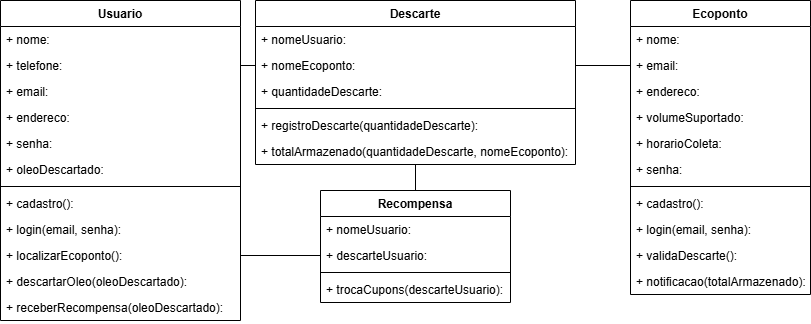

The diagram above was exported from draw.io. Its source (the exported page's mxGraphModel, read from the mxfile embedded in the PNG):
<mxGraphModel dx="1366" dy="743" grid="1" gridSize="10" guides="1" tooltips="1" connect="1" arrows="1" fold="1" page="1" pageScale="1" pageWidth="827" pageHeight="1169" math="0" shadow="0">
  <root>
    <mxCell id="0" />
    <mxCell id="1" parent="0" />
    <mxCell id="-gsORwzBL5PNWfeW0T6I-1" value="Usuario" style="swimlane;fontStyle=1;align=center;verticalAlign=top;childLayout=stackLayout;horizontal=1;startSize=26;horizontalStack=0;resizeParent=1;resizeParentMax=0;resizeLast=0;collapsible=1;marginBottom=0;whiteSpace=wrap;html=1;" parent="1" vertex="1">
      <mxGeometry x="10" y="10" width="240" height="320" as="geometry" />
    </mxCell>
    <mxCell id="-gsORwzBL5PNWfeW0T6I-2" value="+ nome:&amp;nbsp;&lt;div&gt;&lt;br&gt;&lt;/div&gt;" style="text;strokeColor=none;fillColor=none;align=left;verticalAlign=top;spacingLeft=4;spacingRight=4;overflow=hidden;rotatable=0;points=[[0,0.5],[1,0.5]];portConstraint=eastwest;whiteSpace=wrap;html=1;" parent="-gsORwzBL5PNWfeW0T6I-1" vertex="1">
      <mxGeometry y="26" width="240" height="26" as="geometry" />
    </mxCell>
    <mxCell id="-gsORwzBL5PNWfeW0T6I-6" value="+ telefone:&amp;nbsp;" style="text;strokeColor=none;fillColor=none;align=left;verticalAlign=top;spacingLeft=4;spacingRight=4;overflow=hidden;rotatable=0;points=[[0,0.5],[1,0.5]];portConstraint=eastwest;whiteSpace=wrap;html=1;" parent="-gsORwzBL5PNWfeW0T6I-1" vertex="1">
      <mxGeometry y="52" width="240" height="26" as="geometry" />
    </mxCell>
    <mxCell id="-gsORwzBL5PNWfeW0T6I-7" value="+ email:&amp;nbsp;" style="text;strokeColor=none;fillColor=none;align=left;verticalAlign=top;spacingLeft=4;spacingRight=4;overflow=hidden;rotatable=0;points=[[0,0.5],[1,0.5]];portConstraint=eastwest;whiteSpace=wrap;html=1;" parent="-gsORwzBL5PNWfeW0T6I-1" vertex="1">
      <mxGeometry y="78" width="240" height="26" as="geometry" />
    </mxCell>
    <mxCell id="-gsORwzBL5PNWfeW0T6I-5" value="+ endereco:&amp;nbsp;" style="text;strokeColor=none;fillColor=none;align=left;verticalAlign=top;spacingLeft=4;spacingRight=4;overflow=hidden;rotatable=0;points=[[0,0.5],[1,0.5]];portConstraint=eastwest;whiteSpace=wrap;html=1;" parent="-gsORwzBL5PNWfeW0T6I-1" vertex="1">
      <mxGeometry y="104" width="240" height="26" as="geometry" />
    </mxCell>
    <mxCell id="-gsORwzBL5PNWfeW0T6I-8" value="+ senha:&amp;nbsp;" style="text;strokeColor=none;fillColor=none;align=left;verticalAlign=top;spacingLeft=4;spacingRight=4;overflow=hidden;rotatable=0;points=[[0,0.5],[1,0.5]];portConstraint=eastwest;whiteSpace=wrap;html=1;" parent="-gsORwzBL5PNWfeW0T6I-1" vertex="1">
      <mxGeometry y="130" width="240" height="26" as="geometry" />
    </mxCell>
    <mxCell id="vlDvjoAh-l1hum9kS2wq-1" value="+ oleoDescartado:&amp;nbsp;" style="text;strokeColor=none;fillColor=none;align=left;verticalAlign=top;spacingLeft=4;spacingRight=4;overflow=hidden;rotatable=0;points=[[0,0.5],[1,0.5]];portConstraint=eastwest;whiteSpace=wrap;html=1;" vertex="1" parent="-gsORwzBL5PNWfeW0T6I-1">
      <mxGeometry y="156" width="240" height="26" as="geometry" />
    </mxCell>
    <mxCell id="-gsORwzBL5PNWfeW0T6I-3" value="" style="line;strokeWidth=1;fillColor=none;align=left;verticalAlign=middle;spacingTop=-1;spacingLeft=3;spacingRight=3;rotatable=0;labelPosition=right;points=[];portConstraint=eastwest;strokeColor=inherit;" parent="-gsORwzBL5PNWfeW0T6I-1" vertex="1">
      <mxGeometry y="182" width="240" height="8" as="geometry" />
    </mxCell>
    <mxCell id="vlDvjoAh-l1hum9kS2wq-6" value="+ cadastro():&amp;nbsp;" style="text;strokeColor=none;fillColor=none;align=left;verticalAlign=top;spacingLeft=4;spacingRight=4;overflow=hidden;rotatable=0;points=[[0,0.5],[1,0.5]];portConstraint=eastwest;whiteSpace=wrap;html=1;" vertex="1" parent="-gsORwzBL5PNWfeW0T6I-1">
      <mxGeometry y="190" width="240" height="26" as="geometry" />
    </mxCell>
    <mxCell id="-gsORwzBL5PNWfeW0T6I-4" value="+ login(email, senha):&amp;nbsp;" style="text;strokeColor=none;fillColor=none;align=left;verticalAlign=top;spacingLeft=4;spacingRight=4;overflow=hidden;rotatable=0;points=[[0,0.5],[1,0.5]];portConstraint=eastwest;whiteSpace=wrap;html=1;" parent="-gsORwzBL5PNWfeW0T6I-1" vertex="1">
      <mxGeometry y="216" width="240" height="26" as="geometry" />
    </mxCell>
    <mxCell id="-gsORwzBL5PNWfeW0T6I-18" value="+ localizarEcoponto():&amp;nbsp;" style="text;strokeColor=none;fillColor=none;align=left;verticalAlign=top;spacingLeft=4;spacingRight=4;overflow=hidden;rotatable=0;points=[[0,0.5],[1,0.5]];portConstraint=eastwest;whiteSpace=wrap;html=1;" parent="-gsORwzBL5PNWfeW0T6I-1" vertex="1">
      <mxGeometry y="242" width="240" height="26" as="geometry" />
    </mxCell>
    <mxCell id="-gsORwzBL5PNWfeW0T6I-20" value="+ descartarOleo(oleoDescartado):&amp;nbsp;" style="text;strokeColor=none;fillColor=none;align=left;verticalAlign=top;spacingLeft=4;spacingRight=4;overflow=hidden;rotatable=0;points=[[0,0.5],[1,0.5]];portConstraint=eastwest;whiteSpace=wrap;html=1;" parent="-gsORwzBL5PNWfeW0T6I-1" vertex="1">
      <mxGeometry y="268" width="240" height="26" as="geometry" />
    </mxCell>
    <mxCell id="vlDvjoAh-l1hum9kS2wq-12" value="+ receberRecompensa(oleoDescartado):&amp;nbsp;" style="text;strokeColor=none;fillColor=none;align=left;verticalAlign=top;spacingLeft=4;spacingRight=4;overflow=hidden;rotatable=0;points=[[0,0.5],[1,0.5]];portConstraint=eastwest;whiteSpace=wrap;html=1;" vertex="1" parent="-gsORwzBL5PNWfeW0T6I-1">
      <mxGeometry y="294" width="240" height="26" as="geometry" />
    </mxCell>
    <mxCell id="-gsORwzBL5PNWfeW0T6I-9" value="Ecoponto" style="swimlane;fontStyle=1;align=center;verticalAlign=top;childLayout=stackLayout;horizontal=1;startSize=26;horizontalStack=0;resizeParent=1;resizeParentMax=0;resizeLast=0;collapsible=1;marginBottom=0;whiteSpace=wrap;html=1;" parent="1" vertex="1">
      <mxGeometry x="640" y="10" width="180" height="294" as="geometry" />
    </mxCell>
    <mxCell id="-gsORwzBL5PNWfeW0T6I-10" value="+ nome:&amp;nbsp;&lt;div&gt;&lt;br&gt;&lt;/div&gt;" style="text;strokeColor=none;fillColor=none;align=left;verticalAlign=top;spacingLeft=4;spacingRight=4;overflow=hidden;rotatable=0;points=[[0,0.5],[1,0.5]];portConstraint=eastwest;whiteSpace=wrap;html=1;" parent="-gsORwzBL5PNWfeW0T6I-9" vertex="1">
      <mxGeometry y="26" width="180" height="26" as="geometry" />
    </mxCell>
    <mxCell id="-gsORwzBL5PNWfeW0T6I-12" value="+ email:&amp;nbsp;" style="text;strokeColor=none;fillColor=none;align=left;verticalAlign=top;spacingLeft=4;spacingRight=4;overflow=hidden;rotatable=0;points=[[0,0.5],[1,0.5]];portConstraint=eastwest;whiteSpace=wrap;html=1;" parent="-gsORwzBL5PNWfeW0T6I-9" vertex="1">
      <mxGeometry y="52" width="180" height="26" as="geometry" />
    </mxCell>
    <mxCell id="-gsORwzBL5PNWfeW0T6I-13" value="+ endereco:&amp;nbsp;" style="text;strokeColor=none;fillColor=none;align=left;verticalAlign=top;spacingLeft=4;spacingRight=4;overflow=hidden;rotatable=0;points=[[0,0.5],[1,0.5]];portConstraint=eastwest;whiteSpace=wrap;html=1;" parent="-gsORwzBL5PNWfeW0T6I-9" vertex="1">
      <mxGeometry y="78" width="180" height="26" as="geometry" />
    </mxCell>
    <mxCell id="-gsORwzBL5PNWfeW0T6I-11" value="+ volumeSuportado:&amp;nbsp;" style="text;strokeColor=none;fillColor=none;align=left;verticalAlign=top;spacingLeft=4;spacingRight=4;overflow=hidden;rotatable=0;points=[[0,0.5],[1,0.5]];portConstraint=eastwest;whiteSpace=wrap;html=1;" parent="-gsORwzBL5PNWfeW0T6I-9" vertex="1">
      <mxGeometry y="104" width="180" height="26" as="geometry" />
    </mxCell>
    <mxCell id="-gsORwzBL5PNWfeW0T6I-17" value="+ horarioColeta:&amp;nbsp;" style="text;strokeColor=none;fillColor=none;align=left;verticalAlign=top;spacingLeft=4;spacingRight=4;overflow=hidden;rotatable=0;points=[[0,0.5],[1,0.5]];portConstraint=eastwest;whiteSpace=wrap;html=1;" parent="-gsORwzBL5PNWfeW0T6I-9" vertex="1">
      <mxGeometry y="130" width="180" height="26" as="geometry" />
    </mxCell>
    <mxCell id="-gsORwzBL5PNWfeW0T6I-14" value="+ senha:&amp;nbsp;" style="text;strokeColor=none;fillColor=none;align=left;verticalAlign=top;spacingLeft=4;spacingRight=4;overflow=hidden;rotatable=0;points=[[0,0.5],[1,0.5]];portConstraint=eastwest;whiteSpace=wrap;html=1;" parent="-gsORwzBL5PNWfeW0T6I-9" vertex="1">
      <mxGeometry y="156" width="180" height="26" as="geometry" />
    </mxCell>
    <mxCell id="-gsORwzBL5PNWfeW0T6I-15" value="" style="line;strokeWidth=1;fillColor=none;align=left;verticalAlign=middle;spacingTop=-1;spacingLeft=3;spacingRight=3;rotatable=0;labelPosition=right;points=[];portConstraint=eastwest;strokeColor=inherit;" parent="-gsORwzBL5PNWfeW0T6I-9" vertex="1">
      <mxGeometry y="182" width="180" height="8" as="geometry" />
    </mxCell>
    <mxCell id="-gsORwzBL5PNWfeW0T6I-21" value="+ cadastro():&amp;nbsp;" style="text;strokeColor=none;fillColor=none;align=left;verticalAlign=top;spacingLeft=4;spacingRight=4;overflow=hidden;rotatable=0;points=[[0,0.5],[1,0.5]];portConstraint=eastwest;whiteSpace=wrap;html=1;" parent="-gsORwzBL5PNWfeW0T6I-9" vertex="1">
      <mxGeometry y="190" width="180" height="26" as="geometry" />
    </mxCell>
    <mxCell id="vlDvjoAh-l1hum9kS2wq-7" value="+ login(email, senha):&amp;nbsp;" style="text;strokeColor=none;fillColor=none;align=left;verticalAlign=top;spacingLeft=4;spacingRight=4;overflow=hidden;rotatable=0;points=[[0,0.5],[1,0.5]];portConstraint=eastwest;whiteSpace=wrap;html=1;" vertex="1" parent="-gsORwzBL5PNWfeW0T6I-9">
      <mxGeometry y="216" width="180" height="26" as="geometry" />
    </mxCell>
    <mxCell id="-gsORwzBL5PNWfeW0T6I-16" value="+ validaDescarte():" style="text;strokeColor=none;fillColor=none;align=left;verticalAlign=top;spacingLeft=4;spacingRight=4;overflow=hidden;rotatable=0;points=[[0,0.5],[1,0.5]];portConstraint=eastwest;whiteSpace=wrap;html=1;" parent="-gsORwzBL5PNWfeW0T6I-9" vertex="1">
      <mxGeometry y="242" width="180" height="26" as="geometry" />
    </mxCell>
    <mxCell id="-gsORwzBL5PNWfeW0T6I-34" value="+ notificacao(totalArmazenado):" style="text;strokeColor=none;fillColor=none;align=left;verticalAlign=top;spacingLeft=4;spacingRight=4;overflow=hidden;rotatable=0;points=[[0,0.5],[1,0.5]];portConstraint=eastwest;whiteSpace=wrap;html=1;" parent="-gsORwzBL5PNWfeW0T6I-9" vertex="1">
      <mxGeometry y="268" width="180" height="26" as="geometry" />
    </mxCell>
    <mxCell id="-gsORwzBL5PNWfeW0T6I-23" value="Recompensa" style="swimlane;fontStyle=1;align=center;verticalAlign=top;childLayout=stackLayout;horizontal=1;startSize=26;horizontalStack=0;resizeParent=1;resizeParentMax=0;resizeLast=0;collapsible=1;marginBottom=0;whiteSpace=wrap;html=1;" parent="1" vertex="1">
      <mxGeometry x="330" y="200" width="190" height="112" as="geometry" />
    </mxCell>
    <mxCell id="-gsORwzBL5PNWfeW0T6I-24" value="+ nomeUsuario:&amp;nbsp;&lt;div&gt;&lt;br&gt;&lt;/div&gt;" style="text;strokeColor=none;fillColor=none;align=left;verticalAlign=top;spacingLeft=4;spacingRight=4;overflow=hidden;rotatable=0;points=[[0,0.5],[1,0.5]];portConstraint=eastwest;whiteSpace=wrap;html=1;" parent="-gsORwzBL5PNWfeW0T6I-23" vertex="1">
      <mxGeometry y="26" width="190" height="26" as="geometry" />
    </mxCell>
    <mxCell id="-gsORwzBL5PNWfeW0T6I-25" value="+ descarteUsuario:&amp;nbsp;" style="text;strokeColor=none;fillColor=none;align=left;verticalAlign=top;spacingLeft=4;spacingRight=4;overflow=hidden;rotatable=0;points=[[0,0.5],[1,0.5]];portConstraint=eastwest;whiteSpace=wrap;html=1;" parent="-gsORwzBL5PNWfeW0T6I-23" vertex="1">
      <mxGeometry y="52" width="190" height="26" as="geometry" />
    </mxCell>
    <mxCell id="-gsORwzBL5PNWfeW0T6I-30" value="" style="line;strokeWidth=1;fillColor=none;align=left;verticalAlign=middle;spacingTop=-1;spacingLeft=3;spacingRight=3;rotatable=0;labelPosition=right;points=[];portConstraint=eastwest;strokeColor=inherit;" parent="-gsORwzBL5PNWfeW0T6I-23" vertex="1">
      <mxGeometry y="78" width="190" height="8" as="geometry" />
    </mxCell>
    <mxCell id="-gsORwzBL5PNWfeW0T6I-31" value="+ trocaCupons(descarteUsuario):" style="text;strokeColor=none;fillColor=none;align=left;verticalAlign=top;spacingLeft=4;spacingRight=4;overflow=hidden;rotatable=0;points=[[0,0.5],[1,0.5]];portConstraint=eastwest;whiteSpace=wrap;html=1;" parent="-gsORwzBL5PNWfeW0T6I-23" vertex="1">
      <mxGeometry y="86" width="190" height="26" as="geometry" />
    </mxCell>
    <mxCell id="-gsORwzBL5PNWfeW0T6I-35" value="Descarte" style="swimlane;fontStyle=1;align=center;verticalAlign=top;childLayout=stackLayout;horizontal=1;startSize=26;horizontalStack=0;resizeParent=1;resizeParentMax=0;resizeLast=0;collapsible=1;marginBottom=0;whiteSpace=wrap;html=1;" parent="1" vertex="1">
      <mxGeometry x="265" y="10" width="320" height="164" as="geometry" />
    </mxCell>
    <mxCell id="-gsORwzBL5PNWfeW0T6I-36" value="+ nomeUsuario:&amp;nbsp;&lt;div&gt;&lt;br&gt;&lt;/div&gt;" style="text;strokeColor=none;fillColor=none;align=left;verticalAlign=top;spacingLeft=4;spacingRight=4;overflow=hidden;rotatable=0;points=[[0,0.5],[1,0.5]];portConstraint=eastwest;whiteSpace=wrap;html=1;" parent="-gsORwzBL5PNWfeW0T6I-35" vertex="1">
      <mxGeometry y="26" width="320" height="26" as="geometry" />
    </mxCell>
    <mxCell id="vlDvjoAh-l1hum9kS2wq-13" value="+ nomeEcoponto:&amp;nbsp;&lt;div&gt;&lt;br&gt;&lt;/div&gt;" style="text;strokeColor=none;fillColor=none;align=left;verticalAlign=top;spacingLeft=4;spacingRight=4;overflow=hidden;rotatable=0;points=[[0,0.5],[1,0.5]];portConstraint=eastwest;whiteSpace=wrap;html=1;" vertex="1" parent="-gsORwzBL5PNWfeW0T6I-35">
      <mxGeometry y="52" width="320" height="26" as="geometry" />
    </mxCell>
    <mxCell id="-gsORwzBL5PNWfeW0T6I-37" value="+ quantidadeDescarte:&amp;nbsp;" style="text;strokeColor=none;fillColor=none;align=left;verticalAlign=top;spacingLeft=4;spacingRight=4;overflow=hidden;rotatable=0;points=[[0,0.5],[1,0.5]];portConstraint=eastwest;whiteSpace=wrap;html=1;" parent="-gsORwzBL5PNWfeW0T6I-35" vertex="1">
      <mxGeometry y="78" width="320" height="26" as="geometry" />
    </mxCell>
    <mxCell id="-gsORwzBL5PNWfeW0T6I-38" value="" style="line;strokeWidth=1;fillColor=none;align=left;verticalAlign=middle;spacingTop=-1;spacingLeft=3;spacingRight=3;rotatable=0;labelPosition=right;points=[];portConstraint=eastwest;strokeColor=inherit;" parent="-gsORwzBL5PNWfeW0T6I-35" vertex="1">
      <mxGeometry y="104" width="320" height="8" as="geometry" />
    </mxCell>
    <mxCell id="-gsORwzBL5PNWfeW0T6I-39" value="+ registroDescarte(quantidadeDescarte):" style="text;strokeColor=none;fillColor=none;align=left;verticalAlign=top;spacingLeft=4;spacingRight=4;overflow=hidden;rotatable=0;points=[[0,0.5],[1,0.5]];portConstraint=eastwest;whiteSpace=wrap;html=1;" parent="-gsORwzBL5PNWfeW0T6I-35" vertex="1">
      <mxGeometry y="112" width="320" height="26" as="geometry" />
    </mxCell>
    <mxCell id="vlDvjoAh-l1hum9kS2wq-8" value="+ totalArmazenado(quantidadeDescarte, nomeEcoponto):" style="text;strokeColor=none;fillColor=none;align=left;verticalAlign=top;spacingLeft=4;spacingRight=4;overflow=hidden;rotatable=0;points=[[0,0.5],[1,0.5]];portConstraint=eastwest;whiteSpace=wrap;html=1;" vertex="1" parent="-gsORwzBL5PNWfeW0T6I-35">
      <mxGeometry y="138" width="320" height="26" as="geometry" />
    </mxCell>
    <mxCell id="vlDvjoAh-l1hum9kS2wq-2" style="edgeStyle=orthogonalEdgeStyle;rounded=0;orthogonalLoop=1;jettySize=auto;html=1;exitX=1;exitY=0.5;exitDx=0;exitDy=0;entryX=0;entryY=0.5;entryDx=0;entryDy=0;endArrow=none;startFill=0;" edge="1" parent="1" source="-gsORwzBL5PNWfeW0T6I-6" target="-gsORwzBL5PNWfeW0T6I-37">
      <mxGeometry relative="1" as="geometry" />
    </mxCell>
    <mxCell id="vlDvjoAh-l1hum9kS2wq-3" style="edgeStyle=orthogonalEdgeStyle;rounded=0;orthogonalLoop=1;jettySize=auto;html=1;exitX=1;exitY=0.5;exitDx=0;exitDy=0;entryX=0;entryY=0.5;entryDx=0;entryDy=0;endArrow=none;startFill=0;" edge="1" parent="1" source="vlDvjoAh-l1hum9kS2wq-13" target="-gsORwzBL5PNWfeW0T6I-12">
      <mxGeometry relative="1" as="geometry" />
    </mxCell>
    <mxCell id="vlDvjoAh-l1hum9kS2wq-5" style="edgeStyle=orthogonalEdgeStyle;rounded=0;orthogonalLoop=1;jettySize=auto;html=1;exitX=0;exitY=0.5;exitDx=0;exitDy=0;entryX=1;entryY=0.5;entryDx=0;entryDy=0;endArrow=none;startFill=0;" edge="1" parent="1" source="-gsORwzBL5PNWfeW0T6I-25" target="-gsORwzBL5PNWfeW0T6I-18">
      <mxGeometry relative="1" as="geometry" />
    </mxCell>
    <mxCell id="vlDvjoAh-l1hum9kS2wq-9" style="rounded=0;orthogonalLoop=1;jettySize=auto;html=1;exitX=0.5;exitY=0;exitDx=0;exitDy=0;entryX=0.5;entryY=1.014;entryDx=0;entryDy=0;entryPerimeter=0;endArrow=none;startFill=0;" edge="1" parent="1" source="-gsORwzBL5PNWfeW0T6I-23" target="vlDvjoAh-l1hum9kS2wq-8">
      <mxGeometry relative="1" as="geometry" />
    </mxCell>
  </root>
</mxGraphModel>